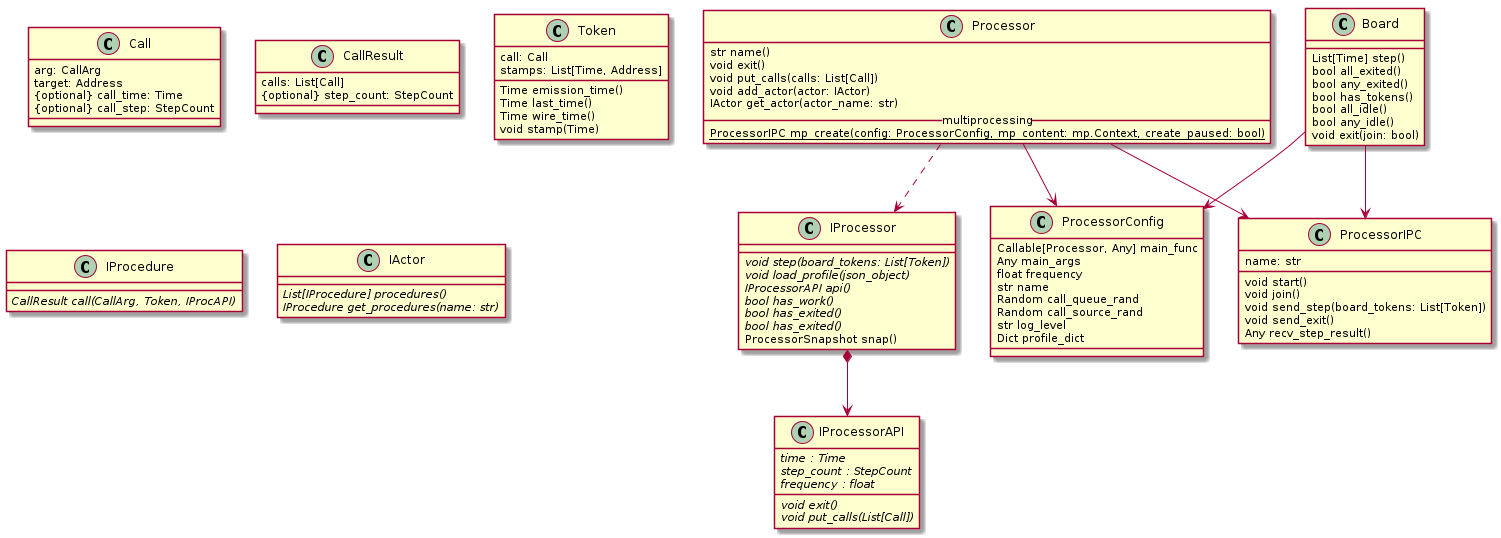

The diagram above was rendered by PlantUML. Its source (embedded in the PNG):
@startuml

class IProcessorAPI {
    {abstract} time : Time
    {abstract} step_count : StepCount
    {abstract} frequency : float
    {abstract} void exit()
    {abstract} void put_calls(List[Call])
}

class Call {
    arg: CallArg
    target: Address
    {optional} call_time: Time
    {optional} call_step: StepCount
}

class CallResult {
    calls: List[Call]
    {optional} step_count: StepCount
}

class Token {
    call: Call
    stamps: List[Time, Address]
    Time emission_time()
    Time last_time()
    Time wire_time()
    void stamp(Time)
}

'CallResult -- IProcedure : < uses'
'Token -- IProcedure : < uses'
'IProcessorAPI -- IProcedure : < uses'

class IProcedure {
    {abstract} CallResult call(CallArg, Token, IProcAPI)
}


class IActor {
    {abstract} List[IProcedure] procedures()
    {abstract} IProcedure get_procedures(name: str)
}

class IProcessor {
    {abstract} void step(board_tokens: List[Token])
    {abstract} void load_profile(json_object)
    {abstract} IProcessorAPI api()
    {abstract} bool has_work()
    {abstract} bool has_exited()
    {abstract} bool has_exited()
    ProcessorSnapshot snap()
}

class ProcessorIPC {
    void start()
    void join()
    void send_step(board_tokens: List[Token])
    void send_exit()
    Any recv_step_result()
    name: str
}


class Processor {
   str name()
   void exit()
   void put_calls(calls: List[Call])
   void add_actor(actor: IActor)
   IActor get_actor(actor_name: str)
   __ multiprocessing __
   {static} ProcessorIPC mp_create(config: ProcessorConfig, mp_content: mp.Context, create_paused: bool)
}

Processor --> ProcessorConfig
Processor --> ProcessorIPC
Processor ..> IProcessor
IProcessor *--> IProcessorAPI

class ProcessorConfig {
    Callable[Processor, Any] main_func
    Any main_args
    float frequency
    str name
    Random call_queue_rand
    Random call_source_rand
    str log_level
    Dict profile_dict
}

class Board {
    List[Time] step()
    bool all_exited()
    bool any_exited()
    bool has_tokens()
    bool all_idle()
    bool any_idle()
    void exit(join: bool)
}

Board --> ProcessorIPC
Board --> ProcessorConfig

@enduml